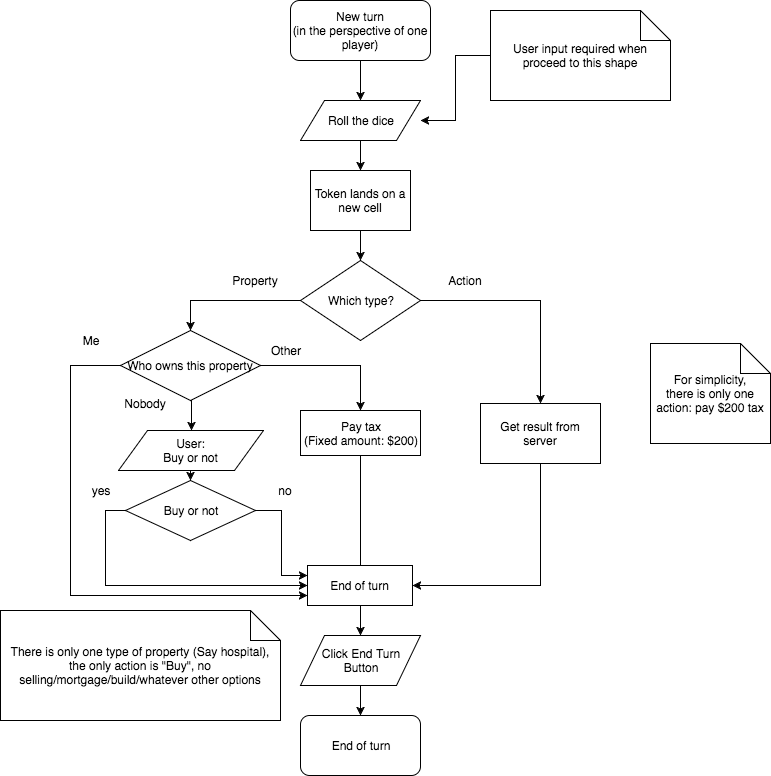

The diagram above was exported from draw.io. Its source (the exported page's mxGraphModel, read from the mxfile embedded in the PNG):
<mxGraphModel dx="979" dy="498" grid="1" gridSize="10" guides="1" tooltips="1" connect="1" arrows="1" fold="1" page="1" pageScale="1" pageWidth="850" pageHeight="1100" background="#ffffff" math="0" shadow="0">
  <root>
    <mxCell id="0" />
    <mxCell id="1" parent="0" />
    <mxCell id="11" value="" style="edgeStyle=orthogonalEdgeStyle;rounded=0;html=1;jettySize=auto;orthogonalLoop=1;entryX=0.5;entryY=0;" parent="1" source="2" target="59" edge="1">
      <mxGeometry relative="1" as="geometry">
        <mxPoint x="380" y="80" as="targetPoint" />
        <Array as="points" />
      </mxGeometry>
    </mxCell>
    <mxCell id="2" value="New turn&lt;div&gt;(in the perspective of one player)&lt;/div&gt;" style="rounded=1;whiteSpace=wrap;html=1;" parent="1" vertex="1">
      <mxGeometry x="310" y="70" width="140" height="60" as="geometry" />
    </mxCell>
    <mxCell id="26" style="edgeStyle=orthogonalEdgeStyle;rounded=0;html=1;exitX=0.5;exitY=1;entryX=0.5;entryY=0;jettySize=auto;orthogonalLoop=1;" parent="1" source="15" target="23" edge="1">
      <mxGeometry relative="1" as="geometry" />
    </mxCell>
    <mxCell id="15" value="&lt;div&gt;Token lands on a new cell&lt;/div&gt;" style="whiteSpace=wrap;html=1;" parent="1" vertex="1">
      <mxGeometry x="330" y="240" width="100" height="60" as="geometry" />
    </mxCell>
    <mxCell id="29" style="edgeStyle=orthogonalEdgeStyle;rounded=0;html=1;exitX=0;exitY=0.5;entryX=0.5;entryY=0;jettySize=auto;orthogonalLoop=1;" parent="1" source="23" target="28" edge="1">
      <mxGeometry relative="1" as="geometry" />
    </mxCell>
    <mxCell id="52" style="edgeStyle=orthogonalEdgeStyle;rounded=0;html=1;exitX=1;exitY=0.5;entryX=0.5;entryY=0;jettySize=auto;orthogonalLoop=1;" parent="1" source="23" target="83" edge="1">
      <mxGeometry relative="1" as="geometry">
        <mxPoint x="630" y="428" as="targetPoint" />
        <Array as="points">
          <mxPoint x="560" y="370" />
        </Array>
      </mxGeometry>
    </mxCell>
    <mxCell id="23" value="Which type?" style="rhombus;whiteSpace=wrap;html=1;" parent="1" vertex="1">
      <mxGeometry x="320" y="330" width="120" height="80" as="geometry" />
    </mxCell>
    <mxCell id="24" value="Property" style="text;html=1;strokeColor=none;fillColor=none;align=center;verticalAlign=middle;whiteSpace=wrap;" parent="1" vertex="1">
      <mxGeometry x="240" y="340" width="70" height="20" as="geometry" />
    </mxCell>
    <mxCell id="25" value="Action" style="text;html=1;strokeColor=none;fillColor=none;align=center;verticalAlign=middle;whiteSpace=wrap;" parent="1" vertex="1">
      <mxGeometry x="450" y="340" width="70" height="20" as="geometry" />
    </mxCell>
    <mxCell id="40" style="edgeStyle=orthogonalEdgeStyle;rounded=0;html=1;exitX=1;exitY=0.5;entryX=0.5;entryY=0;jettySize=auto;orthogonalLoop=1;" parent="1" source="28" target="39" edge="1">
      <mxGeometry relative="1" as="geometry" />
    </mxCell>
    <mxCell id="57" style="edgeStyle=orthogonalEdgeStyle;rounded=0;html=1;exitX=0.5;exitY=1;entryX=0.5;entryY=0;jettySize=auto;orthogonalLoop=1;" parent="1" source="28" target="56" edge="1">
      <mxGeometry relative="1" as="geometry" />
    </mxCell>
    <mxCell id="86" style="edgeStyle=orthogonalEdgeStyle;rounded=0;html=1;exitX=0;exitY=0.5;entryX=0;entryY=0.75;jettySize=auto;orthogonalLoop=1;" parent="1" source="28" target="43" edge="1">
      <mxGeometry relative="1" as="geometry">
        <Array as="points">
          <mxPoint x="90" y="435" />
          <mxPoint x="90" y="665" />
        </Array>
      </mxGeometry>
    </mxCell>
    <mxCell id="28" value="Who owns this property" style="rhombus;whiteSpace=wrap;html=1;" parent="1" vertex="1">
      <mxGeometry x="140" y="400" width="140" height="70" as="geometry" />
    </mxCell>
    <mxCell id="32" value="Me" style="text;html=1;strokeColor=none;fillColor=none;align=center;verticalAlign=middle;whiteSpace=wrap;" parent="1" vertex="1">
      <mxGeometry x="90" y="400" width="40" height="20" as="geometry" />
    </mxCell>
    <mxCell id="33" value="Nobody" style="text;html=1;strokeColor=none;fillColor=none;align=center;verticalAlign=middle;whiteSpace=wrap;" parent="1" vertex="1">
      <mxGeometry x="140" y="463" width="50" height="20" as="geometry" />
    </mxCell>
    <mxCell id="34" value="Other" style="text;html=1;strokeColor=none;fillColor=none;align=center;verticalAlign=middle;whiteSpace=wrap;" parent="1" vertex="1">
      <mxGeometry x="280" y="410" width="50" height="20" as="geometry" />
    </mxCell>
    <mxCell id="82" style="edgeStyle=orthogonalEdgeStyle;rounded=0;html=1;exitX=1;exitY=0.5;entryX=0;entryY=0.25;jettySize=auto;orthogonalLoop=1;" parent="1" source="37" target="43" edge="1">
      <mxGeometry relative="1" as="geometry" />
    </mxCell>
    <mxCell id="85" style="edgeStyle=orthogonalEdgeStyle;rounded=0;html=1;exitX=0;exitY=0.5;entryX=0;entryY=0.5;jettySize=auto;orthogonalLoop=1;" parent="1" source="37" target="43" edge="1">
      <mxGeometry relative="1" as="geometry" />
    </mxCell>
    <mxCell id="37" value="Buy or not" style="rhombus;whiteSpace=wrap;html=1;" parent="1" vertex="1">
      <mxGeometry x="145" y="550" width="130" height="60" as="geometry" />
    </mxCell>
    <mxCell id="67" style="edgeStyle=orthogonalEdgeStyle;rounded=0;html=1;exitX=0.5;exitY=1;entryX=0.065;entryY=0.1;entryPerimeter=0;jettySize=auto;orthogonalLoop=1;" parent="1" source="39" target="43" edge="1">
      <mxGeometry relative="1" as="geometry">
        <Array as="points">
          <mxPoint x="380" y="639" />
        </Array>
      </mxGeometry>
    </mxCell>
    <mxCell id="39" value="Pay tax&lt;div&gt;(Fixed amount: $200)&lt;/div&gt;" style="whiteSpace=wrap;html=1;" parent="1" vertex="1">
      <mxGeometry x="320" y="480" width="120" height="45" as="geometry" />
    </mxCell>
    <mxCell id="41" value="yes" style="text;html=1;strokeColor=none;fillColor=none;align=center;verticalAlign=middle;whiteSpace=wrap;" parent="1" vertex="1">
      <mxGeometry x="100" y="550" width="40" height="20" as="geometry" />
    </mxCell>
    <mxCell id="42" value="no" style="text;html=1;strokeColor=none;fillColor=none;align=center;verticalAlign=middle;whiteSpace=wrap;" parent="1" vertex="1">
      <mxGeometry x="275" y="550" width="60" height="20" as="geometry" />
    </mxCell>
    <mxCell id="73" style="edgeStyle=orthogonalEdgeStyle;rounded=0;html=1;exitX=0.5;exitY=1;entryX=0.5;entryY=0;jettySize=auto;orthogonalLoop=1;" parent="1" source="43" target="71" edge="1">
      <mxGeometry relative="1" as="geometry" />
    </mxCell>
    <mxCell id="43" value="End of turn" style="whiteSpace=wrap;html=1;" parent="1" vertex="1">
      <mxGeometry x="327" y="635" width="105" height="40" as="geometry" />
    </mxCell>
    <mxCell id="58" style="edgeStyle=orthogonalEdgeStyle;rounded=0;html=1;exitX=0.5;exitY=1;entryX=0.5;entryY=0;jettySize=auto;orthogonalLoop=1;" parent="1" source="56" target="37" edge="1">
      <mxGeometry relative="1" as="geometry" />
    </mxCell>
    <mxCell id="56" value="User:&lt;div&gt;Buy or not&lt;/div&gt;" style="shape=parallelogram;whiteSpace=wrap;html=1;" parent="1" vertex="1">
      <mxGeometry x="138" y="500" width="145" height="40" as="geometry" />
    </mxCell>
    <mxCell id="61" style="edgeStyle=orthogonalEdgeStyle;rounded=0;html=1;exitX=0.5;exitY=1;entryX=0.5;entryY=0;jettySize=auto;orthogonalLoop=1;" parent="1" source="59" target="15" edge="1">
      <mxGeometry relative="1" as="geometry" />
    </mxCell>
    <mxCell id="59" value="Roll the dice" style="shape=parallelogram;whiteSpace=wrap;html=1;" parent="1" vertex="1">
      <mxGeometry x="320" y="170" width="120" height="40" as="geometry" />
    </mxCell>
    <mxCell id="74" style="edgeStyle=orthogonalEdgeStyle;rounded=0;html=1;exitX=0.5;exitY=1;entryX=0.5;entryY=0;jettySize=auto;orthogonalLoop=1;" parent="1" source="71" target="72" edge="1">
      <mxGeometry relative="1" as="geometry" />
    </mxCell>
    <mxCell id="71" value="Click End Turn&lt;div&gt;Button&lt;/div&gt;" style="shape=parallelogram;whiteSpace=wrap;html=1;" parent="1" vertex="1">
      <mxGeometry x="320" y="705" width="120" height="50" as="geometry" />
    </mxCell>
    <mxCell id="72" value="End of turn" style="rounded=1;whiteSpace=wrap;html=1;" parent="1" vertex="1">
      <mxGeometry x="320" y="785" width="120" height="60" as="geometry" />
    </mxCell>
    <mxCell id="77" style="edgeStyle=orthogonalEdgeStyle;rounded=0;html=1;exitX=0;exitY=0.5;entryX=1;entryY=0.5;jettySize=auto;orthogonalLoop=1;" parent="1" source="76" target="59" edge="1">
      <mxGeometry relative="1" as="geometry" />
    </mxCell>
    <mxCell id="76" value="User input required when proceed to this shape" style="shape=note;whiteSpace=wrap;html=1;" parent="1" vertex="1">
      <mxGeometry x="510" y="80" width="180" height="90" as="geometry" />
    </mxCell>
    <mxCell id="84" style="edgeStyle=orthogonalEdgeStyle;rounded=0;html=1;exitX=0.5;exitY=1;entryX=1;entryY=0.5;jettySize=auto;orthogonalLoop=1;" parent="1" source="83" target="43" edge="1">
      <mxGeometry relative="1" as="geometry" />
    </mxCell>
    <mxCell id="83" value="Get result from server" style="whiteSpace=wrap;html=1;" parent="1" vertex="1">
      <mxGeometry x="500" y="473" width="120" height="60" as="geometry" />
    </mxCell>
    <mxCell id="87" value="For simplicity,&lt;div&gt;there is only one action: pay $200 tax&lt;/div&gt;" style="shape=note;whiteSpace=wrap;html=1;" parent="1" vertex="1">
      <mxGeometry x="670" y="413" width="120" height="100" as="geometry" />
    </mxCell>
    <mxCell id="88" value="There is only one type of property (Say hospital), the only action is &quot;Buy&quot;, no selling/mortgage/build/whatever other options" style="shape=note;whiteSpace=wrap;html=1;" parent="1" vertex="1">
      <mxGeometry x="20" y="680" width="280" height="110" as="geometry" />
    </mxCell>
  </root>
</mxGraphModel>